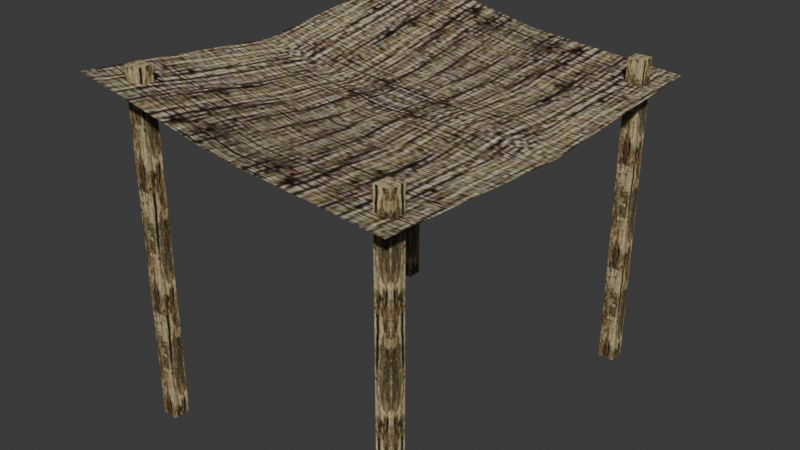 # Source: source.blend  (saved by Blender 5.2.45; exported with 4.5.12 LTS)
import bpy
from mathutils import Matrix  # noqa: F401  (used for matrix-valued properties, if any)

bpy.ops.wm.read_factory_settings(use_empty=True)
scene = bpy.context.scene
scene.name = 'Tent01'

# ---- collections
col_collection = bpy.data.collections.new('Collection'); scene.collection.children.link(col_collection)

# ---- images (referenced by path relative to the original .blend; pixels are not part of the script)
import os
ASSET_DIR = os.environ.get("B2B_ASSET_DIR", "")  # directory of the original .blend (textures are referenced by path, not embedded)
HERE = os.path.dirname(os.path.abspath(__file__))  # packed textures are extracted next to this script under _unpacked/

def load_image(name, relpath, width, height, colorspace="sRGB"):
    """Load a texture the original file referenced (path relative to the .blend, or extracted next to this script)."""
    p = next((c for c in (os.path.join(HERE, relpath), os.path.join(ASSET_DIR, relpath)) if relpath and os.path.exists(c)), "")
    if p:
        img = bpy.data.images.load(p, check_existing=True)
        img.name = name
    else:  # same state as the original file: an image datablock whose file is absent (Cycles renders it pink)
        img = bpy.data.images.new(name, width, height)
        img.source = "FILE"
        img.filepath = "//" + (relpath or name)
    img.colorspace_settings.name = colorspace
    return img
img_tile_house01_jpg = load_image('tile_house01.jpg', '_unpacked/tile_house01.45293bb5.jpg', 128, 128, 'sRGB')
img_tile_ston06_jpg = load_image('tile_ston06.jpg', '_unpacked/tile_ston06.0e0744a0.jpg', 128, 128, 'sRGB')

# ---- materials (node trees are filled in below, after node groups)
mat_tile_house01_jpg = bpy.data.materials.new('tile_house01.jpg')
mat_tile_house01_jpg.diffuse_color = (0.6616, 0.8295, 0.789, 1.0)
mat_tile_ston06_jpg = bpy.data.materials.new('tile_ston06.jpg')
mat_tile_ston06_jpg.diffuse_color = (0.4109, 0.4199, 0.4531, 1.0)

# ---- material node trees
mat_tile_house01_jpg.use_nodes = True; mat_tile_house01_jpg.node_tree.nodes.clear()
_N = mat_tile_house01_jpg.node_tree.nodes; _L = mat_tile_house01_jpg.node_tree.links
n0 = _N.new('ShaderNodeBsdfPrincipled'); n0.name = 'Principled BSDF'; n0.location = (-200, 100)
n0.inputs[10].default_value = 0.005
n1 = _N.new('ShaderNodeOutputMaterial'); n1.name = 'Material Output'; n1.location = (200, 100)
n2 = _N.new('ShaderNodeTexImage'); n2.name = 'Image Texture'; n2.location = (-600, 100)
n2.image = img_tile_house01_jpg
_L.new(n0.outputs[0], n1.inputs[0])
_L.new(n2.outputs[0], n0.inputs[0])
n1.is_active_output = True
mat_tile_ston06_jpg.use_nodes = True; mat_tile_ston06_jpg.node_tree.nodes.clear()
_N = mat_tile_ston06_jpg.node_tree.nodes; _L = mat_tile_ston06_jpg.node_tree.links
n0 = _N.new('ShaderNodeBsdfPrincipled'); n0.name = 'Principled BSDF'; n0.location = (-200, 100)
n0.inputs[10].default_value = 0.005
n1 = _N.new('ShaderNodeOutputMaterial'); n1.name = 'Material Output'; n1.location = (200, 100)
n2 = _N.new('ShaderNodeTexImage'); n2.name = 'Image Texture'; n2.location = (-600, 100)
n2.image = img_tile_ston06_jpg
_L.new(n0.outputs[0], n1.inputs[0])
_L.new(n2.outputs[0], n0.inputs[0])
n1.is_active_output = True

# ---- world
world_world = bpy.data.worlds.new('World'); scene.world = world_world
world_world.use_nodes = True; world_world.node_tree.nodes.clear()
_N = world_world.node_tree.nodes; _L = world_world.node_tree.links
n0 = _N.new('ShaderNodeOutputWorld'); n0.name = 'World Output'; n0.location = (200, 100)
n1 = _N.new('ShaderNodeBackground'); n1.name = 'Background'; n1.location = (-200, 100)
n1.inputs[0].default_value = (0.05088, 0.05088, 0.05088, 1.0)
_L.new(n1.outputs[0], n0.inputs[0])
n0.is_active_output = True
world_world.color = (0.05088, 0.05088, 0.05088)
world_world.sun_shadow_jitter_overblur = 0.0

# ---- meshes
me_tent01 = bpy.data.meshes.new('Tent01')
me_tent01.from_pydata([(-154.2, -201.2, 326.9), (-0.5609, -201.2, 296.9), (-151.6, -197.8, 326.1), (-154.2, -0.444, 304.2), (156.0, -201.2, 284.2), (87.97, -77.79, 276.5), (88.04, -0.4587, 280.7), (-0.6979, -0.444, 281.8), (-0.4969, -77.95, 284.3), (-87.59, 91.32, 302.1), (-154.2, 200.3, 326.9), (-0.5609, 200.3, 296.9), (87.97, 91.05, 277.1), (156.0, 200.3, 284.2), (-0.4969, 91.13, 284.3), (156.0, -0.444, 271.4), (-87.68, -0.4587, 290.3), (-88.45, -77.84, 297.7), (124.1, -161.0, 304.7), (124.1, -176.4, 304.7), (139.5, -176.4, 304.7), (139.5, -161.0, 304.7), (124.1, -161.0, -1.374), (124.1, -176.4, -1.374), (139.5, -176.4, -1.374), (139.5, -161.0, -1.374), (124.1, 158.5, 304.7), (139.5, 158.5, 304.7), (139.5, 174.0, 304.7), (124.1, 174.0, 304.7), (124.1, 158.5, -1.374), (139.5, 158.5, -1.374), (139.5, 174.0, -1.374), (124.1, 174.0, -1.374), (-131.9, -176.4, 330.4), (-116.5, -176.4, 330.4), (-116.5, -161.0, 330.4), (-131.9, -161.0, 330.4), (-131.9, -176.4, -1.374), (-116.5, -176.4, -1.374), (-116.5, -161.0, -1.374), (-131.9, -161.0, -1.374), (-131.9, 174.0, 330.4), (-131.9, 158.5, 330.4), (-116.5, 158.5, 330.4), (-116.5, 174.0, 330.4), (-131.9, 174.0, -1.374), (-131.9, 158.5, -1.374), (-116.5, 158.5, -1.374), (-116.5, 174.0, -1.374)], [], [(0, 1, 2), (2, 3, 0), (1, 4, 5), (6, 7, 8), (3, 9, 10), (11, 10, 9), (7, 6, 12), (13, 11, 14), (15, 6, 5), (12, 15, 13), (16, 3, 17), (2, 1, 8), (7, 16, 17), (16, 7, 14), (7, 17, 8), (17, 3, 2), (8, 17, 2), (6, 8, 5), (5, 8, 1), (15, 5, 4), (11, 9, 14), (3, 16, 9), (14, 9, 16), (13, 14, 12), (12, 14, 7), (6, 15, 12), (18, 19, 20), (20, 21, 18), (22, 23, 19), (19, 18, 22), (23, 24, 20), (20, 19, 23), (24, 25, 21), (21, 20, 24), (25, 22, 18), (18, 21, 25), (26, 27, 28), (28, 29, 26), (30, 31, 27), (27, 26, 30), (31, 32, 28), (28, 27, 31), (32, 33, 29), (29, 28, 32), (33, 30, 26), (26, 29, 33), (34, 35, 36), (36, 37, 34), (38, 39, 35), (35, 34, 38), (39, 40, 36), (36, 35, 39), (40, 41, 37), (37, 36, 40), (41, 38, 34), (34, 37, 41), (42, 43, 44), (44, 45, 42), (46, 47, 43), (43, 42, 46), (47, 48, 44), (44, 43, 47), (48, 49, 45), (45, 44, 48), (49, 46, 42), (42, 45, 49)])
me_tent01.polygons.foreach_set('use_smooth', [True] * 66)
me_tent01.polygons.foreach_set('material_index', [0, 0, 0, 0, 0, 0, 0, 0, 0, 0, 0, 0, 0, 0, 0, 0, 0, 0, 0, 0, 0, 0, 0, 0, 0, 0, 1, 1, 1, 1, 1, 1, 1, 1, 1, 1, 1, 1, 1, 1, 1, 1, 1, 1, 1, 1, 1, 1, 1, 1, 1, 1, 1, 1, 1, 1, 1, 1, 1, 1, 1, 1, 1, 1, 1, 1])
_k = set([(18, 19), (18, 21), (18, 22), (19, 20), (19, 23), (20, 21), (20, 24), (21, 25), (26, 27), (26, 29), (26, 30), (27, 28), (27, 31), (28, 29), (28, 32), (29, 33), (34, 35), (34, 37), (34, 38), (35, 36), (35, 39), (36, 37), (36, 40), (37, 41), (42, 43), (42, 45), (42, 46), (43, 44), (43, 47), (44, 45), (44, 48), (45, 49)])
me_tent01.attributes.new('sharp_edge', 'BOOLEAN', 'EDGE').data.foreach_set('value', [ (min(e.vertices), max(e.vertices)) in _k for e in me_tent01.edges])
_uv = me_tent01.uv_layers.new(name='Float2')
_uv.uv.foreach_set('vector', [0.9793, 1.0, 0.9793, 0.5142, 0.9623, 0.9921, 0.9623, 0.9921, -0.0144, 1.0, 0.9793, 1.0, 0.9793, 0.5142, 0.9793, 0.9981, 0.3623, 0.7828, -0.0145, 0.783, -0.0144, 0.5147, 0.3631, 0.514, -0.0144, 1.0, 0.4445, 0.7896, 0.9895, 1.0, 0.9895, 0.5142, 0.9895, 1.0, 0.4445, 0.7896, -0.0144, 0.5147, -0.0145, 0.783, 0.4432, 0.7828, 0.9895, 0.9981, 0.9895, 0.5142, 0.4436, 0.514, -0.0144, 0.9981, -0.0145, 0.783, 0.3623, 0.7828, 0.4432, 0.7828, -0.0144, 0.9981, 0.9895, 0.9981, -0.0145, 0.7899, -0.0144, 1.0, 0.3625, 0.7924, 0.9623, 0.9921, 0.9793, 0.5142, 0.3631, 0.514, -0.0144, 0.5147, -0.0145, 0.7899, 0.3625, 0.7924, -0.0145, 0.7899, -0.0144, 0.5147, 0.4436, 0.514, -0.0144, 0.5147, 0.3625, 0.7924, 0.3631, 0.514, 0.3625, 0.7924, -0.0144, 1.0, 0.9623, 0.9921, 0.3631, 0.514, 0.3625, 0.7924, 0.9623, 0.9921, -0.0145, 0.783, 0.3631, 0.514, 0.3623, 0.7828, 0.3623, 0.7828, 0.3631, 0.514, 0.9793, 0.5142, -0.0144, 0.9981, 0.3623, 0.7828, 0.9793, 0.9981, 0.9895, 0.5142, 0.4445, 0.7896, 0.4436, 0.514, -0.0144, 1.0, -0.0145, 0.7899, 0.4445, 0.7896, 0.4436, 0.514, 0.4445, 0.7896, -0.0145, 0.7899, 0.9895, 0.9981, 0.4436, 0.514, 0.4432, 0.7828, 0.4432, 0.7828, 0.4436, 0.514, -0.0144, 0.5147, -0.0145, 0.783, -0.0144, 0.9981, 0.4432, 0.7828, 0.0128, 0.8307, 0.1583, 0.8307, 0.1583, 0.9761, 0.1583, 0.9761, 0.0128, 0.9761, 0.0128, 0.8307, 0.0005, -0.9286, 0.1491, -0.9286, 0.1491, 1.929, 0.1491, 1.929, 0.0005, 1.929, 0.0005, -0.9286, 0.1491, -0.9286, 0.2969, -0.9286, 0.2969, 1.929, 0.2969, 1.929, 0.1491, 1.929, 0.1491, -0.9286, 0.2969, -0.9286, 0.1483, -0.9286, 0.1483, 1.929, 0.1483, 1.929, 0.2969, 1.929, 0.2969, -0.9286, 0.1483, -0.9286, 0.0005, -0.9286, 0.0005, 1.929, 0.0005, 1.929, 0.1483, 1.929, 0.1483, -0.9286, 0.0128, 0.8307, 0.1583, 0.8307, 0.1583, 0.9761, 0.1583, 0.9761, 0.0128, 0.9761, 0.0128, 0.8307, 0.0005, -0.9286, 0.1491, -0.9286, 0.1491, 1.929, 0.1491, 1.929, 0.0005, 1.929, 0.0005, -0.9286, 0.1491, -0.9286, 0.2969, -0.9286, 0.2969, 1.929, 0.2969, 1.929, 0.1491, 1.929, 0.1491, -0.9286, 0.2969, -0.9286, 0.1483, -0.9286, 0.1483, 1.929, 0.1483, 1.929, 0.2969, 1.929, 0.2969, -0.9286, 0.1483, -0.9286, 0.0005, -0.9286, 0.0005, 1.929, 0.0005, 1.929, 0.1483, 1.929, 0.1483, -0.9286, 0.0128, 0.8307, 0.1583, 0.8307, 0.1583, 0.9761, 0.1583, 0.9761, 0.0128, 0.9761, 0.0128, 0.8307, 0.0005, -0.9286, 0.1491, -0.9286, 0.1491, 1.929, 0.1491, 1.929, 0.0005, 1.929, 0.0005, -0.9286, 0.1491, -0.9286, 0.2969, -0.9286, 0.2969, 1.929, 0.2969, 1.929, 0.1491, 1.929, 0.1491, -0.9286, 0.2969, -0.9286, 0.1483, -0.9286, 0.1483, 1.929, 0.1483, 1.929, 0.2969, 1.929, 0.2969, -0.9286, 0.1483, -0.9286, 0.0005, -0.9286, 0.0005, 1.929, 0.0005, 1.929, 0.1483, 1.929, 0.1483, -0.9286, 0.0128, 0.8307, 0.1583, 0.8307, 0.1583, 0.9761, 0.1583, 0.9761, 0.0128, 0.9761, 0.0128, 0.8307, 0.0005, -0.9286, 0.1491, -0.9286, 0.1491, 1.929, 0.1491, 1.929, 0.0005, 1.929, 0.0005, -0.9286, 0.1491, -0.9286, 0.2969, -0.9286, 0.2969, 1.929, 0.2969, 1.929, 0.1491, 1.929, 0.1491, -0.9286, 0.2969, -0.9286, 0.1483, -0.9286, 0.1483, 1.929, 0.1483, 1.929, 0.2969, 1.929, 0.2969, -0.9286, 0.1483, -0.9286, 0.0005, -0.9286, 0.0005, 1.929, 0.0005, 1.929, 0.1483, 1.929, 0.1483, -0.9286])
me_tent01.materials.append(mat_tile_house01_jpg)
me_tent01.materials.append(mat_tile_ston06_jpg)
me_tent01.update()
me_tent01.normals_split_custom_set([tuple(v) for v in zip(*[iter([0.1671, 0.09269, 0.9816, 0.1375, 0.09549, 0.9859, 0.1801, 0.11, 0.9775, 0.1801, 0.11, 0.9775, 0.1928, 0.01558, 0.9811, 0.1671, 0.09269, 0.9816, 0.1375, 0.09549, 0.9859, 0.04221, 0.0848, 0.9955, 0.07888, 0.0332, 0.9963, 0.07659, 0.0006991, 0.9971, 0.07529, 0.02348, 0.9969, 0.1131, 0.06153, 0.9917, 0.1928, 0.01558, 0.9811, 0.1942, -0.1158, 0.9741, 0.1866, -0.1083, 0.9764, 0.1566, -0.1109, 0.9814, 0.1866, -0.1083, 0.9764, 0.1942, -0.1158, 0.9741, 0.07529, 0.02348, 0.9969, 0.07659, 0.0006991, 0.9971, 0.0618, -0.0259, 0.9978, 0.05346, -0.09728, 0.9938, 0.1566, -0.1109, 0.9814, 0.1229, -0.0872, 0.9886, 0.06843, -0.003694, 0.9976, 0.07659, 0.0006991, 0.9971, 0.07888, 0.0332, 0.9963, 0.0618, -0.0259, 0.9978, 0.06843, -0.003694, 0.9976, 0.05346, -0.09728, 0.9938, 0.1606, -0.0189, 0.9868, 0.1928, 0.01558, 0.9811, 0.1654, 0.09649, 0.9815, 0.1801, 0.11, 0.9775, 0.1375, 0.09549, 0.9859, 0.1131, 0.06153, 0.9917, 0.07529, 0.02348, 0.9969, 0.1606, -0.0189, 0.9868, 0.1654, 0.09649, 0.9815, 0.1606, -0.0189, 0.9868, 0.07529, 0.02348, 0.9969, 0.1229, -0.0872, 0.9886, 0.07529, 0.02348, 0.9969, 0.1654, 0.09649, 0.9815, 0.1131, 0.06153, 0.9917, 0.1654, 0.09649, 0.9815, 0.1928, 0.01558, 0.9811, 0.1801, 0.11, 0.9775, 0.1131, 0.06153, 0.9917, 0.1654, 0.09649, 0.9815, 0.1801, 0.11, 0.9775, 0.07659, 0.0006991, 0.9971, 0.1131, 0.06153, 0.9917, 0.07888, 0.0332, 0.9963, 0.07888, 0.0332, 0.9963, 0.1131, 0.06153, 0.9917, 0.1375, 0.09549, 0.9859, 0.06843, -0.003694, 0.9976, 0.07888, 0.0332, 0.9963, 0.04221, 0.0848, 0.9955, 0.1566, -0.1109, 0.9814, 0.1942, -0.1158, 0.9741, 0.1229, -0.0872, 0.9886, 0.1928, 0.01558, 0.9811, 0.1606, -0.0189, 0.9868, 0.1942, -0.1158, 0.9741, 0.1229, -0.0872, 0.9886, 0.1942, -0.1158, 0.9741, 0.1606, -0.0189, 0.9868, 0.05346, -0.09728, 0.9938, 0.1229, -0.0872, 0.9886, 0.0618, -0.0259, 0.9978, 0.0618, -0.0259, 0.9978, 0.1229, -0.0872, 0.9886, 0.07529, 0.02348, 0.9969, 0.07659, 0.0006991, 0.9971, 0.06843, -0.003694, 0.9976, 0.0618, -0.0259, 0.9978, 0.0, 0.0, 1.0, 0.0, 0.0, 1.0, 0.0, 0.0, 1.0, 0.0, 0.0, 1.0, 0.0, 0.0, 1.0, 0.0, 0.0, 1.0, -1.0, 0.0, 0.0, -1.0, 0.0, 0.0, -1.0, 0.0, 0.0, -1.0, 0.0, 0.0, -1.0, 0.0, 0.0, -1.0, 0.0, 0.0, 0.0, -1.0, 0.0, 0.0, -1.0, 0.0, 0.0, -1.0, 0.0, 0.0, -1.0, 0.0, 0.0, -1.0, 0.0, 0.0, -1.0, 0.0, 1.0, 0.0, 0.0, 1.0, 0.0, 0.0, 1.0, 0.0, 0.0, 1.0, 0.0, 0.0, 1.0, 0.0, 0.0, 1.0, 0.0, 0.0, 0.0, 1.0, 0.0, 0.0, 1.0, 0.0, 0.0, 1.0, 0.0, 0.0, 1.0, 0.0, 0.0, 1.0, 0.0, 0.0, 1.0, 0.0, 0.0, 0.0, 1.0, 0.0, 0.0, 1.0, 0.0, 0.0, 1.0, 0.0, 0.0, 1.0, 0.0, 0.0, 1.0, 0.0, 0.0, 1.0, 0.0, -1.0, 0.0, 0.0, -1.0, 0.0, 0.0, -1.0, 0.0, 0.0, -1.0, 0.0, 0.0, -1.0, 0.0, 0.0, -1.0, 0.0, 1.0, 0.0, 0.0, 1.0, 0.0, 0.0, 1.0, 0.0, 0.0, 1.0, 0.0, 0.0, 1.0, 0.0, 0.0, 1.0, 0.0, 0.0, 0.0, 1.0, 0.0, 0.0, 1.0, 0.0, 0.0, 1.0, 0.0, 0.0, 1.0, 0.0, 0.0, 1.0, 0.0, 0.0, 1.0, 0.0, -1.0, 0.0, 0.0, -1.0, 0.0, 0.0, -1.0, 0.0, 0.0, -1.0, 0.0, 0.0, -1.0, 0.0, 0.0, -1.0, 0.0, 0.0, 0.0, 0.0, 1.0, 0.0, 0.0, 1.0, 0.0, 0.0, 1.0, 0.0, 0.0, 1.0, 0.0, 0.0, 1.0, 0.0, 0.0, 1.0, 0.0, -1.0, 0.0, 0.0, -1.0, 0.0, 0.0, -1.0, 0.0, 0.0, -1.0, 0.0, 0.0, -1.0, 0.0, 0.0, -1.0, 0.0, 1.0, 0.0, 0.0, 1.0, 0.0, 0.0, 1.0, 0.0, 0.0, 1.0, 0.0, 0.0, 1.0, 0.0, 0.0, 1.0, 0.0, 0.0, 0.0, 1.0, 0.0, 0.0, 1.0, 0.0, 0.0, 1.0, 0.0, 0.0, 1.0, 0.0, 0.0, 1.0, 0.0, 0.0, 1.0, 0.0, -1.0, 0.0, 0.0, -1.0, 0.0, 0.0, -1.0, 0.0, 0.0, -1.0, 0.0, 0.0, -1.0, 0.0, 0.0, -1.0, 0.0, 0.0, 0.0, 0.0, 1.0, 0.0, 0.0, 1.0, 0.0, 0.0, 1.0, 0.0, 0.0, 1.0, 0.0, 0.0, 1.0, 0.0, 0.0, 1.0, -1.0, 0.0, 0.0, -1.0, 0.0, 0.0, -1.0, 0.0, 0.0, -1.0, 0.0, 0.0, -1.0, 0.0, 0.0, -1.0, 0.0, 0.0, 0.0, -1.0, 0.0, 0.0, -1.0, 0.0, 0.0, -1.0, 0.0, 0.0, -1.0, 0.0, 0.0, -1.0, 0.0, 0.0, -1.0, 0.0, 1.0, 0.0, 0.0, 1.0, 0.0, 0.0, 1.0, 0.0, 0.0, 1.0, 0.0, 0.0, 1.0, 0.0, 0.0, 1.0, 0.0, 0.0, 0.0, 1.0, 0.0, 0.0, 1.0, 0.0, 0.0, 1.0, 0.0, 0.0, 1.0, 0.0, 0.0, 1.0, 0.0, 0.0, 1.0, 0.0])] * 3)])
arm_tent01_skeleton = bpy.data.armatures.new('Tent01_skeleton')  # bones are not reproduced

# ---- objects
ob_tent01_skeleton = bpy.data.objects.new('Tent01_skeleton', arm_tent01_skeleton)
ob_tent01 = bpy.data.objects.new('Tent01', me_tent01)

# ---- transforms, parenting, visibility, modifiers, constraints
ob_tent01_skeleton.location = (0.0, 0.0, 0.0)
ob_tent01_skeleton.show_in_front = True
ob_tent01.parent = ob_tent01_skeleton
ob_tent01.location = (0.0, 0.0, 0.0)
_vg = ob_tent01.vertex_groups.new(name='boness01')
_vg.add([0, 1, 2, 3, 4, 10, 11, 13, 15, 18, 19, 20, 21, 22, 23, 24, 25, 26, 27, 28, 29, 30, 31, 32, 33, 34, 35, 36, 37, 38, 39, 40, 41, 42, 43, 44, 45, 46, 47, 48, 49], 1.0, 'REPLACE')
_vg = ob_tent01.vertex_groups.new(name='boness02')
_vg.add([5, 6, 7, 8, 9, 12, 14, 16, 17], 1.0, 'REPLACE')
_vg = ob_tent01.vertex_groups.new(name='boness')
_vg = ob_tent01.vertex_groups.new(name='Mesh01')
_m = ob_tent01.modifiers.new('Armature', 'ARMATURE')
_m.object = ob_tent01_skeleton

# ---- collection membership
scene.collection.objects.link(ob_tent01_skeleton)
scene.collection.objects.link(ob_tent01)

# ---- scene / render settings (as saved in the file)
scene.frame_start = 0; scene.frame_end = 35; scene.frame_set(0)
scene.render.engine = 'BLENDER_EEVEE_NEXT'
scene.render.bake_bias = 0.0
scene.render.bake_samples = 0
scene.render.compositor_device = 'GPU'
scene.eevee.use_volume_custom_range = False
scene.eevee.fast_gi_thickness_near = 0.1
scene.eevee.fast_gi_thickness_far = 0.0
scene.eevee.ray_tracing_options.screen_trace_thickness = 0.1
bpy.context.view_layer.update()

# ---- added for rendering (the .blend has no active camera and no usable light): camera, sun
cam_auto = bpy.data.cameras.new('AutoCamera')
cam_auto.lens = 50.0
cam_auto.sensor_width = 36.0
cam_auto.clip_end = 9843.47
ob_auto_camera = bpy.data.objects.new('AutoCamera', cam_auto)
scene.collection.objects.link(ob_auto_camera)
ob_auto_camera.location = (561.793, -673.504, 613.224)
ob_auto_camera.rotation_euler = (1.09748, -7.21219e-08, 0.694738)
scene.camera = ob_auto_camera
light_auto_sun = bpy.data.lights.new('AutoSun', 'SUN')
light_auto_sun.energy = 3.0
light_auto_sun.angle = 0.0523599
ob_auto_sun = bpy.data.objects.new('AutoSun', light_auto_sun)
scene.collection.objects.link(ob_auto_sun)
ob_auto_sun.rotation_euler = (0.872665, 0.174533, 0.523599)
bpy.context.view_layer.update()
